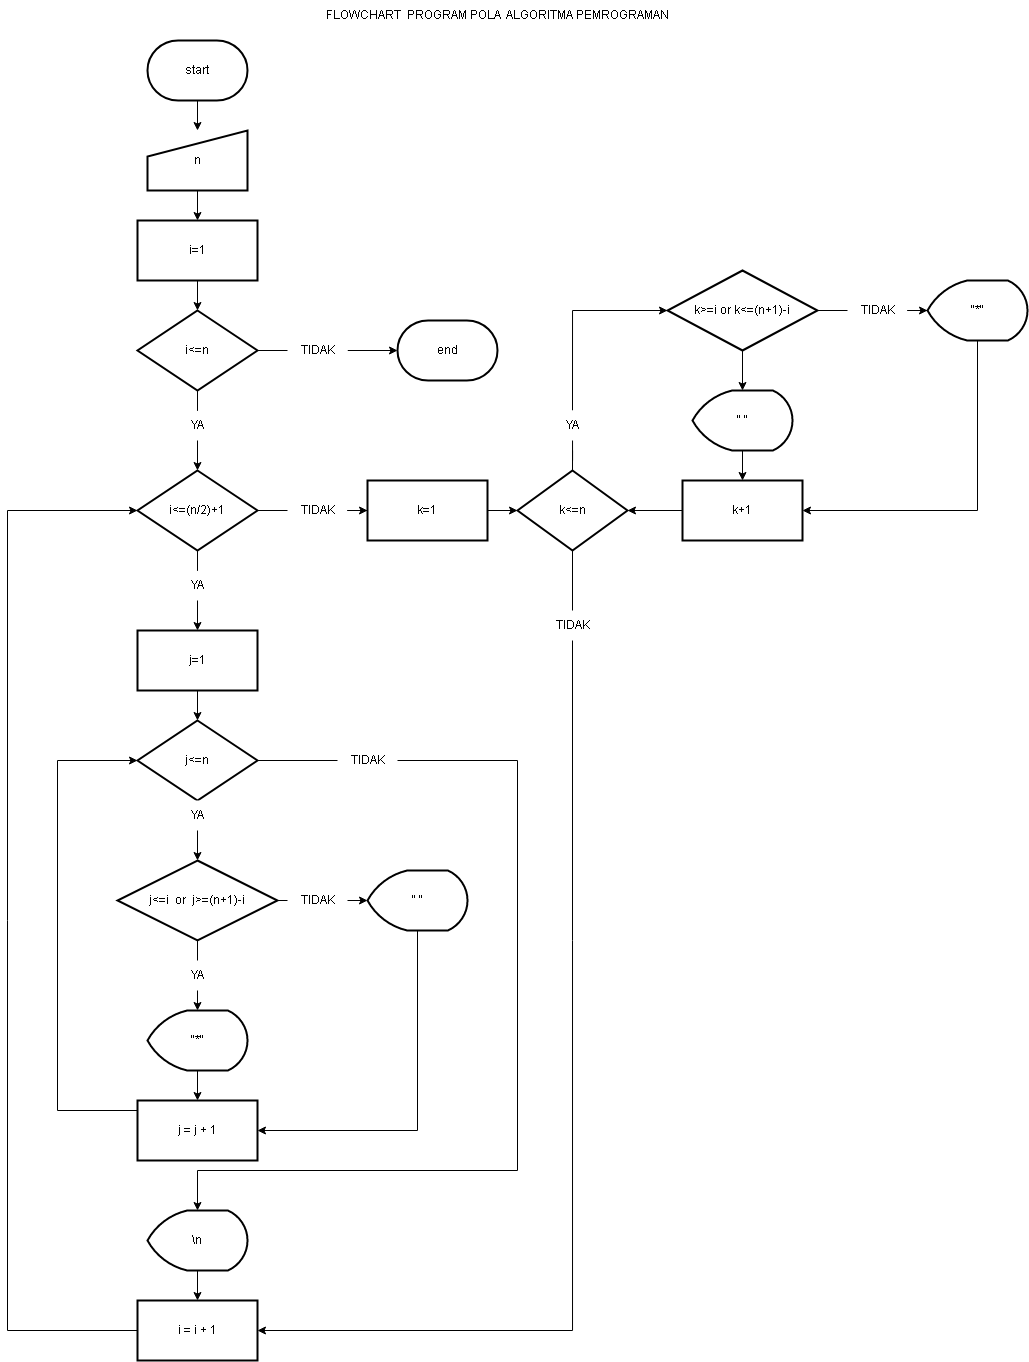

The diagram above was exported from draw.io. Its source (the exported page's mxGraphModel, read from the mxfile embedded in the PNG):
<mxGraphModel dx="694" dy="390" grid="1" gridSize="10" guides="1" tooltips="1" connect="1" arrows="1" fold="1" page="1" pageScale="1" pageWidth="1100" pageHeight="1700" math="0" shadow="0">
  <root>
    <mxCell id="0" />
    <mxCell id="1" parent="0" />
    <mxCell id="8ofHdRcBFA13mJwGMalj-3" value="" style="edgeStyle=orthogonalEdgeStyle;orthogonalLoop=1;jettySize=auto;html=1;rounded=0;" parent="1" source="8ofHdRcBFA13mJwGMalj-1" target="8ofHdRcBFA13mJwGMalj-2" edge="1">
      <mxGeometry relative="1" as="geometry" />
    </mxCell>
    <mxCell id="8ofHdRcBFA13mJwGMalj-1" value="start" style="strokeWidth=2;html=1;shape=mxgraph.flowchart.terminator;whiteSpace=wrap;" parent="1" vertex="1">
      <mxGeometry x="210" y="120" width="100" height="60" as="geometry" />
    </mxCell>
    <mxCell id="8ofHdRcBFA13mJwGMalj-5" value="" style="edgeStyle=orthogonalEdgeStyle;orthogonalLoop=1;jettySize=auto;html=1;rounded=0;" parent="1" source="8ofHdRcBFA13mJwGMalj-2" target="8ofHdRcBFA13mJwGMalj-4" edge="1">
      <mxGeometry relative="1" as="geometry" />
    </mxCell>
    <mxCell id="8ofHdRcBFA13mJwGMalj-2" value="n" style="html=1;strokeWidth=2;shape=manualInput;whiteSpace=wrap;size=26;arcSize=11;" parent="1" vertex="1">
      <mxGeometry x="210" y="210" width="100" height="60" as="geometry" />
    </mxCell>
    <mxCell id="8ofHdRcBFA13mJwGMalj-9" value="" style="edgeStyle=orthogonalEdgeStyle;orthogonalLoop=1;jettySize=auto;html=1;rounded=0;" parent="1" source="8ofHdRcBFA13mJwGMalj-4" target="8ofHdRcBFA13mJwGMalj-8" edge="1">
      <mxGeometry relative="1" as="geometry" />
    </mxCell>
    <mxCell id="8ofHdRcBFA13mJwGMalj-4" value="i=1" style="whiteSpace=wrap;html=1;strokeWidth=2;arcSize=11;" parent="1" vertex="1">
      <mxGeometry x="200" y="300" width="120" height="60" as="geometry" />
    </mxCell>
    <mxCell id="8ofHdRcBFA13mJwGMalj-13" value="" style="edgeStyle=orthogonalEdgeStyle;orthogonalLoop=1;jettySize=auto;html=1;startArrow=none;rounded=0;" parent="1" source="8ofHdRcBFA13mJwGMalj-77" target="8ofHdRcBFA13mJwGMalj-12" edge="1">
      <mxGeometry relative="1" as="geometry" />
    </mxCell>
    <mxCell id="OECav7j3Rc3aL8gGyvUX-18" style="edgeStyle=orthogonalEdgeStyle;rounded=0;orthogonalLoop=1;jettySize=auto;html=1;exitX=1;exitY=0.5;exitDx=0;exitDy=0;startArrow=none;" edge="1" parent="1" source="8ofHdRcBFA13mJwGMalj-75" target="8ofHdRcBFA13mJwGMalj-49">
      <mxGeometry relative="1" as="geometry" />
    </mxCell>
    <mxCell id="8ofHdRcBFA13mJwGMalj-8" value="i&amp;lt;=n" style="rhombus;whiteSpace=wrap;html=1;strokeWidth=2;arcSize=11;" parent="1" vertex="1">
      <mxGeometry x="200" y="390" width="120" height="80" as="geometry" />
    </mxCell>
    <mxCell id="8ofHdRcBFA13mJwGMalj-37" value="" style="edgeStyle=orthogonalEdgeStyle;orthogonalLoop=1;jettySize=auto;html=1;startArrow=none;rounded=0;" parent="1" source="8ofHdRcBFA13mJwGMalj-82" target="8ofHdRcBFA13mJwGMalj-36" edge="1">
      <mxGeometry relative="1" as="geometry" />
    </mxCell>
    <mxCell id="8ofHdRcBFA13mJwGMalj-96" value="" style="edgeStyle=orthogonalEdgeStyle;rounded=0;orthogonalLoop=1;jettySize=auto;html=1;startArrow=none;" parent="1" source="8ofHdRcBFA13mJwGMalj-95" target="8ofHdRcBFA13mJwGMalj-16" edge="1">
      <mxGeometry relative="1" as="geometry" />
    </mxCell>
    <mxCell id="8ofHdRcBFA13mJwGMalj-12" value="i&amp;lt;=(n/2)+1" style="rhombus;whiteSpace=wrap;html=1;strokeWidth=2;arcSize=11;" parent="1" vertex="1">
      <mxGeometry x="200" y="550" width="120" height="80" as="geometry" />
    </mxCell>
    <mxCell id="8ofHdRcBFA13mJwGMalj-19" value="" style="edgeStyle=orthogonalEdgeStyle;orthogonalLoop=1;jettySize=auto;html=1;rounded=0;" parent="1" source="8ofHdRcBFA13mJwGMalj-16" target="8ofHdRcBFA13mJwGMalj-18" edge="1">
      <mxGeometry relative="1" as="geometry" />
    </mxCell>
    <mxCell id="8ofHdRcBFA13mJwGMalj-16" value="j=1" style="whiteSpace=wrap;html=1;strokeWidth=2;arcSize=11;" parent="1" vertex="1">
      <mxGeometry x="200" y="710" width="120" height="60" as="geometry" />
    </mxCell>
    <mxCell id="8ofHdRcBFA13mJwGMalj-21" value="" style="edgeStyle=orthogonalEdgeStyle;orthogonalLoop=1;jettySize=auto;html=1;rounded=0;" parent="1" source="8ofHdRcBFA13mJwGMalj-18" target="8ofHdRcBFA13mJwGMalj-20" edge="1">
      <mxGeometry relative="1" as="geometry" />
    </mxCell>
    <mxCell id="OECav7j3Rc3aL8gGyvUX-1" style="edgeStyle=orthogonalEdgeStyle;rounded=0;orthogonalLoop=1;jettySize=auto;html=1;exitX=1;exitY=0.5;exitDx=0;exitDy=0;entryX=0.5;entryY=0;entryDx=0;entryDy=0;entryPerimeter=0;" edge="1" parent="1" source="8ofHdRcBFA13mJwGMalj-18" target="8ofHdRcBFA13mJwGMalj-47">
      <mxGeometry relative="1" as="geometry">
        <Array as="points">
          <mxPoint x="580" y="840" />
          <mxPoint x="580" y="1250" />
          <mxPoint x="260" y="1250" />
        </Array>
      </mxGeometry>
    </mxCell>
    <mxCell id="8ofHdRcBFA13mJwGMalj-18" value="j&amp;lt;=n" style="rhombus;whiteSpace=wrap;html=1;strokeWidth=2;arcSize=11;" parent="1" vertex="1">
      <mxGeometry x="200" y="800" width="120" height="80" as="geometry" />
    </mxCell>
    <mxCell id="8ofHdRcBFA13mJwGMalj-90" value="" style="edgeStyle=orthogonalEdgeStyle;orthogonalLoop=1;jettySize=auto;html=1;rounded=0;" parent="1" source="8ofHdRcBFA13mJwGMalj-20" edge="1">
      <mxGeometry relative="1" as="geometry">
        <mxPoint x="430" y="980" as="targetPoint" />
      </mxGeometry>
    </mxCell>
    <mxCell id="8ofHdRcBFA13mJwGMalj-101" value="" style="edgeStyle=orthogonalEdgeStyle;rounded=0;orthogonalLoop=1;jettySize=auto;html=1;" parent="1" source="8ofHdRcBFA13mJwGMalj-20" target="8ofHdRcBFA13mJwGMalj-22" edge="1">
      <mxGeometry relative="1" as="geometry" />
    </mxCell>
    <mxCell id="8ofHdRcBFA13mJwGMalj-20" value="j&amp;lt;=i&amp;nbsp; or&amp;nbsp; j&amp;gt;=(n+1)-i" style="rhombus;whiteSpace=wrap;html=1;strokeWidth=2;arcSize=11;" parent="1" vertex="1">
      <mxGeometry x="180" y="940" width="160" height="80" as="geometry" />
    </mxCell>
    <mxCell id="8ofHdRcBFA13mJwGMalj-27" value="" style="edgeStyle=orthogonalEdgeStyle;orthogonalLoop=1;jettySize=auto;html=1;rounded=0;" parent="1" source="8ofHdRcBFA13mJwGMalj-22" target="8ofHdRcBFA13mJwGMalj-26" edge="1">
      <mxGeometry relative="1" as="geometry" />
    </mxCell>
    <mxCell id="8ofHdRcBFA13mJwGMalj-22" value="&quot;*&quot;" style="strokeWidth=2;html=1;shape=mxgraph.flowchart.display;whiteSpace=wrap;" parent="1" vertex="1">
      <mxGeometry x="210" y="1090" width="100" height="60" as="geometry" />
    </mxCell>
    <mxCell id="8ofHdRcBFA13mJwGMalj-103" style="edgeStyle=orthogonalEdgeStyle;rounded=0;orthogonalLoop=1;jettySize=auto;html=1;exitX=0.5;exitY=1;exitDx=0;exitDy=0;exitPerimeter=0;entryX=1;entryY=0.5;entryDx=0;entryDy=0;" parent="1" source="8ofHdRcBFA13mJwGMalj-24" target="8ofHdRcBFA13mJwGMalj-26" edge="1">
      <mxGeometry relative="1" as="geometry" />
    </mxCell>
    <mxCell id="8ofHdRcBFA13mJwGMalj-24" value="&quot; &quot;" style="strokeWidth=2;html=1;shape=mxgraph.flowchart.display;whiteSpace=wrap;" parent="1" vertex="1">
      <mxGeometry x="430" y="950" width="100" height="60" as="geometry" />
    </mxCell>
    <mxCell id="8ofHdRcBFA13mJwGMalj-98" style="edgeStyle=orthogonalEdgeStyle;rounded=0;orthogonalLoop=1;jettySize=auto;html=1;exitX=0;exitY=0.5;exitDx=0;exitDy=0;entryX=0;entryY=0.5;entryDx=0;entryDy=0;" parent="1" source="8ofHdRcBFA13mJwGMalj-26" target="8ofHdRcBFA13mJwGMalj-18" edge="1">
      <mxGeometry relative="1" as="geometry">
        <Array as="points">
          <mxPoint x="120" y="1190" />
          <mxPoint x="120" y="840" />
        </Array>
      </mxGeometry>
    </mxCell>
    <mxCell id="8ofHdRcBFA13mJwGMalj-26" value="j = j + 1" style="whiteSpace=wrap;html=1;strokeWidth=2;" parent="1" vertex="1">
      <mxGeometry x="200" y="1180" width="120" height="60" as="geometry" />
    </mxCell>
    <mxCell id="OECav7j3Rc3aL8gGyvUX-20" style="edgeStyle=orthogonalEdgeStyle;rounded=0;orthogonalLoop=1;jettySize=auto;html=1;exitX=0;exitY=0.5;exitDx=0;exitDy=0;entryX=0;entryY=0.5;entryDx=0;entryDy=0;" edge="1" parent="1" source="8ofHdRcBFA13mJwGMalj-29" target="8ofHdRcBFA13mJwGMalj-12">
      <mxGeometry relative="1" as="geometry">
        <Array as="points">
          <mxPoint x="70" y="1410" />
          <mxPoint x="70" y="590" />
        </Array>
      </mxGeometry>
    </mxCell>
    <mxCell id="8ofHdRcBFA13mJwGMalj-29" value="i = i + 1" style="whiteSpace=wrap;html=1;strokeWidth=2;" parent="1" vertex="1">
      <mxGeometry x="200" y="1380" width="120" height="60" as="geometry" />
    </mxCell>
    <mxCell id="8ofHdRcBFA13mJwGMalj-39" value="" style="edgeStyle=orthogonalEdgeStyle;orthogonalLoop=1;jettySize=auto;html=1;rounded=0;" parent="1" source="8ofHdRcBFA13mJwGMalj-36" target="8ofHdRcBFA13mJwGMalj-38" edge="1">
      <mxGeometry relative="1" as="geometry" />
    </mxCell>
    <mxCell id="8ofHdRcBFA13mJwGMalj-36" value="k=1" style="whiteSpace=wrap;html=1;strokeWidth=2;arcSize=11;" parent="1" vertex="1">
      <mxGeometry x="430" y="560" width="120" height="60" as="geometry" />
    </mxCell>
    <mxCell id="OECav7j3Rc3aL8gGyvUX-2" style="edgeStyle=orthogonalEdgeStyle;rounded=0;orthogonalLoop=1;jettySize=auto;html=1;exitX=0.5;exitY=0;exitDx=0;exitDy=0;entryX=0;entryY=0.5;entryDx=0;entryDy=0;startArrow=none;" edge="1" parent="1" source="OECav7j3Rc3aL8gGyvUX-14" target="8ofHdRcBFA13mJwGMalj-40">
      <mxGeometry relative="1" as="geometry" />
    </mxCell>
    <mxCell id="OECav7j3Rc3aL8gGyvUX-4" style="edgeStyle=orthogonalEdgeStyle;rounded=0;orthogonalLoop=1;jettySize=auto;html=1;exitX=0.5;exitY=1;exitDx=0;exitDy=0;entryX=1;entryY=0.5;entryDx=0;entryDy=0;" edge="1" parent="1" source="8ofHdRcBFA13mJwGMalj-38" target="8ofHdRcBFA13mJwGMalj-29">
      <mxGeometry relative="1" as="geometry" />
    </mxCell>
    <mxCell id="8ofHdRcBFA13mJwGMalj-38" value="k&amp;lt;=n" style="rhombus;whiteSpace=wrap;html=1;strokeWidth=2;arcSize=11;" parent="1" vertex="1">
      <mxGeometry x="580" y="550" width="110" height="80" as="geometry" />
    </mxCell>
    <mxCell id="8ofHdRcBFA13mJwGMalj-43" value="" style="edgeStyle=orthogonalEdgeStyle;orthogonalLoop=1;jettySize=auto;html=1;startArrow=none;rounded=0;" parent="1" source="8ofHdRcBFA13mJwGMalj-91" edge="1">
      <mxGeometry relative="1" as="geometry">
        <mxPoint x="990" y="390" as="targetPoint" />
      </mxGeometry>
    </mxCell>
    <mxCell id="8ofHdRcBFA13mJwGMalj-45" value="" style="edgeStyle=orthogonalEdgeStyle;orthogonalLoop=1;jettySize=auto;html=1;rounded=0;" parent="1" source="8ofHdRcBFA13mJwGMalj-40" target="8ofHdRcBFA13mJwGMalj-44" edge="1">
      <mxGeometry relative="1" as="geometry" />
    </mxCell>
    <mxCell id="8ofHdRcBFA13mJwGMalj-40" value="k&amp;gt;=i or k&amp;lt;=(n+1)-i" style="rhombus;whiteSpace=wrap;html=1;strokeWidth=2;arcSize=11;" parent="1" vertex="1">
      <mxGeometry x="730" y="350" width="150" height="80" as="geometry" />
    </mxCell>
    <mxCell id="OECav7j3Rc3aL8gGyvUX-13" style="edgeStyle=orthogonalEdgeStyle;rounded=0;orthogonalLoop=1;jettySize=auto;html=1;exitX=0.5;exitY=1;exitDx=0;exitDy=0;exitPerimeter=0;entryX=1;entryY=0.5;entryDx=0;entryDy=0;" edge="1" parent="1" source="8ofHdRcBFA13mJwGMalj-42" target="8ofHdRcBFA13mJwGMalj-54">
      <mxGeometry relative="1" as="geometry" />
    </mxCell>
    <mxCell id="8ofHdRcBFA13mJwGMalj-42" value="&quot;*&quot;" style="strokeWidth=2;html=1;shape=mxgraph.flowchart.display;whiteSpace=wrap;" parent="1" vertex="1">
      <mxGeometry x="990" y="360" width="100" height="60" as="geometry" />
    </mxCell>
    <mxCell id="8ofHdRcBFA13mJwGMalj-66" style="edgeStyle=orthogonalEdgeStyle;orthogonalLoop=1;jettySize=auto;html=1;exitX=0.5;exitY=1;exitDx=0;exitDy=0;exitPerimeter=0;entryX=0.5;entryY=0;entryDx=0;entryDy=0;rounded=0;" parent="1" source="8ofHdRcBFA13mJwGMalj-44" target="8ofHdRcBFA13mJwGMalj-54" edge="1">
      <mxGeometry relative="1" as="geometry" />
    </mxCell>
    <mxCell id="8ofHdRcBFA13mJwGMalj-44" value="&quot; &quot;" style="strokeWidth=2;html=1;shape=mxgraph.flowchart.display;whiteSpace=wrap;" parent="1" vertex="1">
      <mxGeometry x="755" y="470" width="100" height="60" as="geometry" />
    </mxCell>
    <mxCell id="8ofHdRcBFA13mJwGMalj-64" value="" style="edgeStyle=orthogonalEdgeStyle;orthogonalLoop=1;jettySize=auto;html=1;rounded=0;" parent="1" source="8ofHdRcBFA13mJwGMalj-47" target="8ofHdRcBFA13mJwGMalj-29" edge="1">
      <mxGeometry relative="1" as="geometry" />
    </mxCell>
    <mxCell id="8ofHdRcBFA13mJwGMalj-47" value="\n" style="strokeWidth=2;html=1;shape=mxgraph.flowchart.display;whiteSpace=wrap;" parent="1" vertex="1">
      <mxGeometry x="210" y="1290" width="100" height="60" as="geometry" />
    </mxCell>
    <mxCell id="8ofHdRcBFA13mJwGMalj-49" value="end" style="strokeWidth=2;html=1;shape=mxgraph.flowchart.terminator;whiteSpace=wrap;" parent="1" vertex="1">
      <mxGeometry x="460" y="400" width="100" height="60" as="geometry" />
    </mxCell>
    <mxCell id="OECav7j3Rc3aL8gGyvUX-11" style="edgeStyle=orthogonalEdgeStyle;rounded=0;orthogonalLoop=1;jettySize=auto;html=1;exitX=0;exitY=0.5;exitDx=0;exitDy=0;entryX=1;entryY=0.5;entryDx=0;entryDy=0;" edge="1" parent="1" source="8ofHdRcBFA13mJwGMalj-54" target="8ofHdRcBFA13mJwGMalj-38">
      <mxGeometry relative="1" as="geometry" />
    </mxCell>
    <mxCell id="8ofHdRcBFA13mJwGMalj-54" value="k+1" style="whiteSpace=wrap;html=1;strokeWidth=2;" parent="1" vertex="1">
      <mxGeometry x="745" y="560" width="120" height="60" as="geometry" />
    </mxCell>
    <mxCell id="8ofHdRcBFA13mJwGMalj-70" style="edgeStyle=orthogonalEdgeStyle;orthogonalLoop=1;jettySize=auto;html=1;exitX=0.5;exitY=1;exitDx=0;exitDy=0;exitPerimeter=0;rounded=0;" parent="1" source="8ofHdRcBFA13mJwGMalj-49" target="8ofHdRcBFA13mJwGMalj-49" edge="1">
      <mxGeometry relative="1" as="geometry" />
    </mxCell>
    <mxCell id="8ofHdRcBFA13mJwGMalj-77" value="YA" style="text;html=1;align=center;verticalAlign=middle;resizable=0;points=[];autosize=1;strokeColor=none;" parent="1" vertex="1">
      <mxGeometry x="240" y="490" width="40" height="30" as="geometry" />
    </mxCell>
    <mxCell id="8ofHdRcBFA13mJwGMalj-79" value="" style="edgeStyle=orthogonalEdgeStyle;orthogonalLoop=1;jettySize=auto;html=1;endArrow=none;rounded=0;" parent="1" source="8ofHdRcBFA13mJwGMalj-8" target="8ofHdRcBFA13mJwGMalj-77" edge="1">
      <mxGeometry relative="1" as="geometry">
        <mxPoint x="260" y="470" as="sourcePoint" />
        <mxPoint x="260" y="550" as="targetPoint" />
      </mxGeometry>
    </mxCell>
    <mxCell id="8ofHdRcBFA13mJwGMalj-82" value="TIDAK" style="text;html=1;align=center;verticalAlign=middle;resizable=0;points=[];autosize=1;strokeColor=none;" parent="1" vertex="1">
      <mxGeometry x="350" y="575" width="60" height="30" as="geometry" />
    </mxCell>
    <mxCell id="8ofHdRcBFA13mJwGMalj-84" value="" style="edgeStyle=orthogonalEdgeStyle;orthogonalLoop=1;jettySize=auto;html=1;endArrow=none;rounded=0;" parent="1" source="8ofHdRcBFA13mJwGMalj-12" target="8ofHdRcBFA13mJwGMalj-82" edge="1">
      <mxGeometry relative="1" as="geometry">
        <mxPoint x="320" y="590" as="sourcePoint" />
        <mxPoint x="480" y="590" as="targetPoint" />
      </mxGeometry>
    </mxCell>
    <mxCell id="8ofHdRcBFA13mJwGMalj-89" value="TIDAK" style="text;html=1;align=center;verticalAlign=middle;resizable=0;points=[];autosize=1;strokeColor=none;fillColor=default;" parent="1" vertex="1">
      <mxGeometry x="350" y="965" width="60" height="30" as="geometry" />
    </mxCell>
    <mxCell id="8ofHdRcBFA13mJwGMalj-91" value="TIDAK" style="text;html=1;align=center;verticalAlign=middle;resizable=0;points=[];autosize=1;strokeColor=none;" parent="1" vertex="1">
      <mxGeometry x="910" y="375" width="60" height="30" as="geometry" />
    </mxCell>
    <mxCell id="8ofHdRcBFA13mJwGMalj-94" value="" style="edgeStyle=orthogonalEdgeStyle;orthogonalLoop=1;jettySize=auto;html=1;endArrow=none;rounded=0;" parent="1" source="8ofHdRcBFA13mJwGMalj-40" target="8ofHdRcBFA13mJwGMalj-91" edge="1">
      <mxGeometry relative="1" as="geometry">
        <mxPoint x="880" y="390" as="sourcePoint" />
        <mxPoint x="1010" y="390" as="targetPoint" />
      </mxGeometry>
    </mxCell>
    <mxCell id="8ofHdRcBFA13mJwGMalj-95" value="YA" style="text;html=1;align=center;verticalAlign=middle;resizable=0;points=[];autosize=1;strokeColor=none;" parent="1" vertex="1">
      <mxGeometry x="240" y="650" width="40" height="30" as="geometry" />
    </mxCell>
    <mxCell id="8ofHdRcBFA13mJwGMalj-97" value="" style="edgeStyle=orthogonalEdgeStyle;rounded=0;orthogonalLoop=1;jettySize=auto;html=1;endArrow=none;" parent="1" source="8ofHdRcBFA13mJwGMalj-12" target="8ofHdRcBFA13mJwGMalj-95" edge="1">
      <mxGeometry relative="1" as="geometry">
        <mxPoint x="260" y="630" as="sourcePoint" />
        <mxPoint x="260" y="710" as="targetPoint" />
      </mxGeometry>
    </mxCell>
    <mxCell id="8ofHdRcBFA13mJwGMalj-99" value="YA" style="text;html=1;align=center;verticalAlign=middle;resizable=0;points=[];autosize=1;strokeColor=none;fillColor=default;" parent="1" vertex="1">
      <mxGeometry x="240" y="1040" width="40" height="30" as="geometry" />
    </mxCell>
    <mxCell id="8ofHdRcBFA13mJwGMalj-104" value="FLOWCHART&amp;nbsp; PROGRAM POLA&amp;nbsp; ALGORITMA PEMROGRAMAN" style="text;html=1;strokeColor=none;fillColor=none;align=center;verticalAlign=middle;whiteSpace=wrap;rounded=0;" parent="1" vertex="1">
      <mxGeometry x="360" y="80" width="400" height="30" as="geometry" />
    </mxCell>
    <mxCell id="OECav7j3Rc3aL8gGyvUX-5" value="YA" style="text;html=1;align=center;verticalAlign=middle;resizable=0;points=[];autosize=1;strokeColor=none;fillColor=default;" vertex="1" parent="1">
      <mxGeometry x="240" y="880" width="40" height="30" as="geometry" />
    </mxCell>
    <mxCell id="OECav7j3Rc3aL8gGyvUX-6" value="TIDAK" style="text;html=1;align=center;verticalAlign=middle;resizable=0;points=[];autosize=1;strokeColor=none;fillColor=default;" vertex="1" parent="1">
      <mxGeometry x="400" y="825" width="60" height="30" as="geometry" />
    </mxCell>
    <mxCell id="OECav7j3Rc3aL8gGyvUX-9" value="TIDAK" style="text;html=1;align=center;verticalAlign=middle;resizable=0;points=[];autosize=1;strokeColor=none;fillColor=default;" vertex="1" parent="1">
      <mxGeometry x="605" y="690" width="60" height="30" as="geometry" />
    </mxCell>
    <mxCell id="OECav7j3Rc3aL8gGyvUX-14" value="YA" style="text;html=1;align=center;verticalAlign=middle;resizable=0;points=[];autosize=1;strokeColor=none;fillColor=default;" vertex="1" parent="1">
      <mxGeometry x="615" y="490" width="40" height="30" as="geometry" />
    </mxCell>
    <mxCell id="OECav7j3Rc3aL8gGyvUX-15" value="" style="edgeStyle=orthogonalEdgeStyle;rounded=0;orthogonalLoop=1;jettySize=auto;html=1;exitX=0.5;exitY=0;exitDx=0;exitDy=0;endArrow=none;" edge="1" parent="1" source="8ofHdRcBFA13mJwGMalj-38" target="OECav7j3Rc3aL8gGyvUX-14">
      <mxGeometry relative="1" as="geometry">
        <mxPoint x="635" y="550" as="sourcePoint" />
        <mxPoint x="635" y="500" as="targetPoint" />
      </mxGeometry>
    </mxCell>
    <mxCell id="8ofHdRcBFA13mJwGMalj-75" value="TIDAK" style="text;html=1;align=center;verticalAlign=middle;resizable=0;points=[];autosize=1;strokeColor=none;fillColor=default;" parent="1" vertex="1">
      <mxGeometry x="350" y="415" width="60" height="30" as="geometry" />
    </mxCell>
    <mxCell id="OECav7j3Rc3aL8gGyvUX-19" value="" style="edgeStyle=orthogonalEdgeStyle;rounded=0;orthogonalLoop=1;jettySize=auto;html=1;exitX=1;exitY=0.5;exitDx=0;exitDy=0;endArrow=none;" edge="1" parent="1" source="8ofHdRcBFA13mJwGMalj-8" target="8ofHdRcBFA13mJwGMalj-75">
      <mxGeometry relative="1" as="geometry">
        <mxPoint x="320" y="430" as="sourcePoint" />
        <mxPoint x="420" y="430" as="targetPoint" />
      </mxGeometry>
    </mxCell>
  </root>
</mxGraphModel>